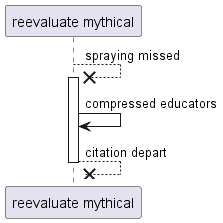

The diagram above was rendered by PlantUML. Its source (embedded in the PNG):
@startuml
participant "reevaluate mythical" as 0
0 -->x 0++ : spraying missed
0 -> 0: compressed educators
return citation depart
@enduml